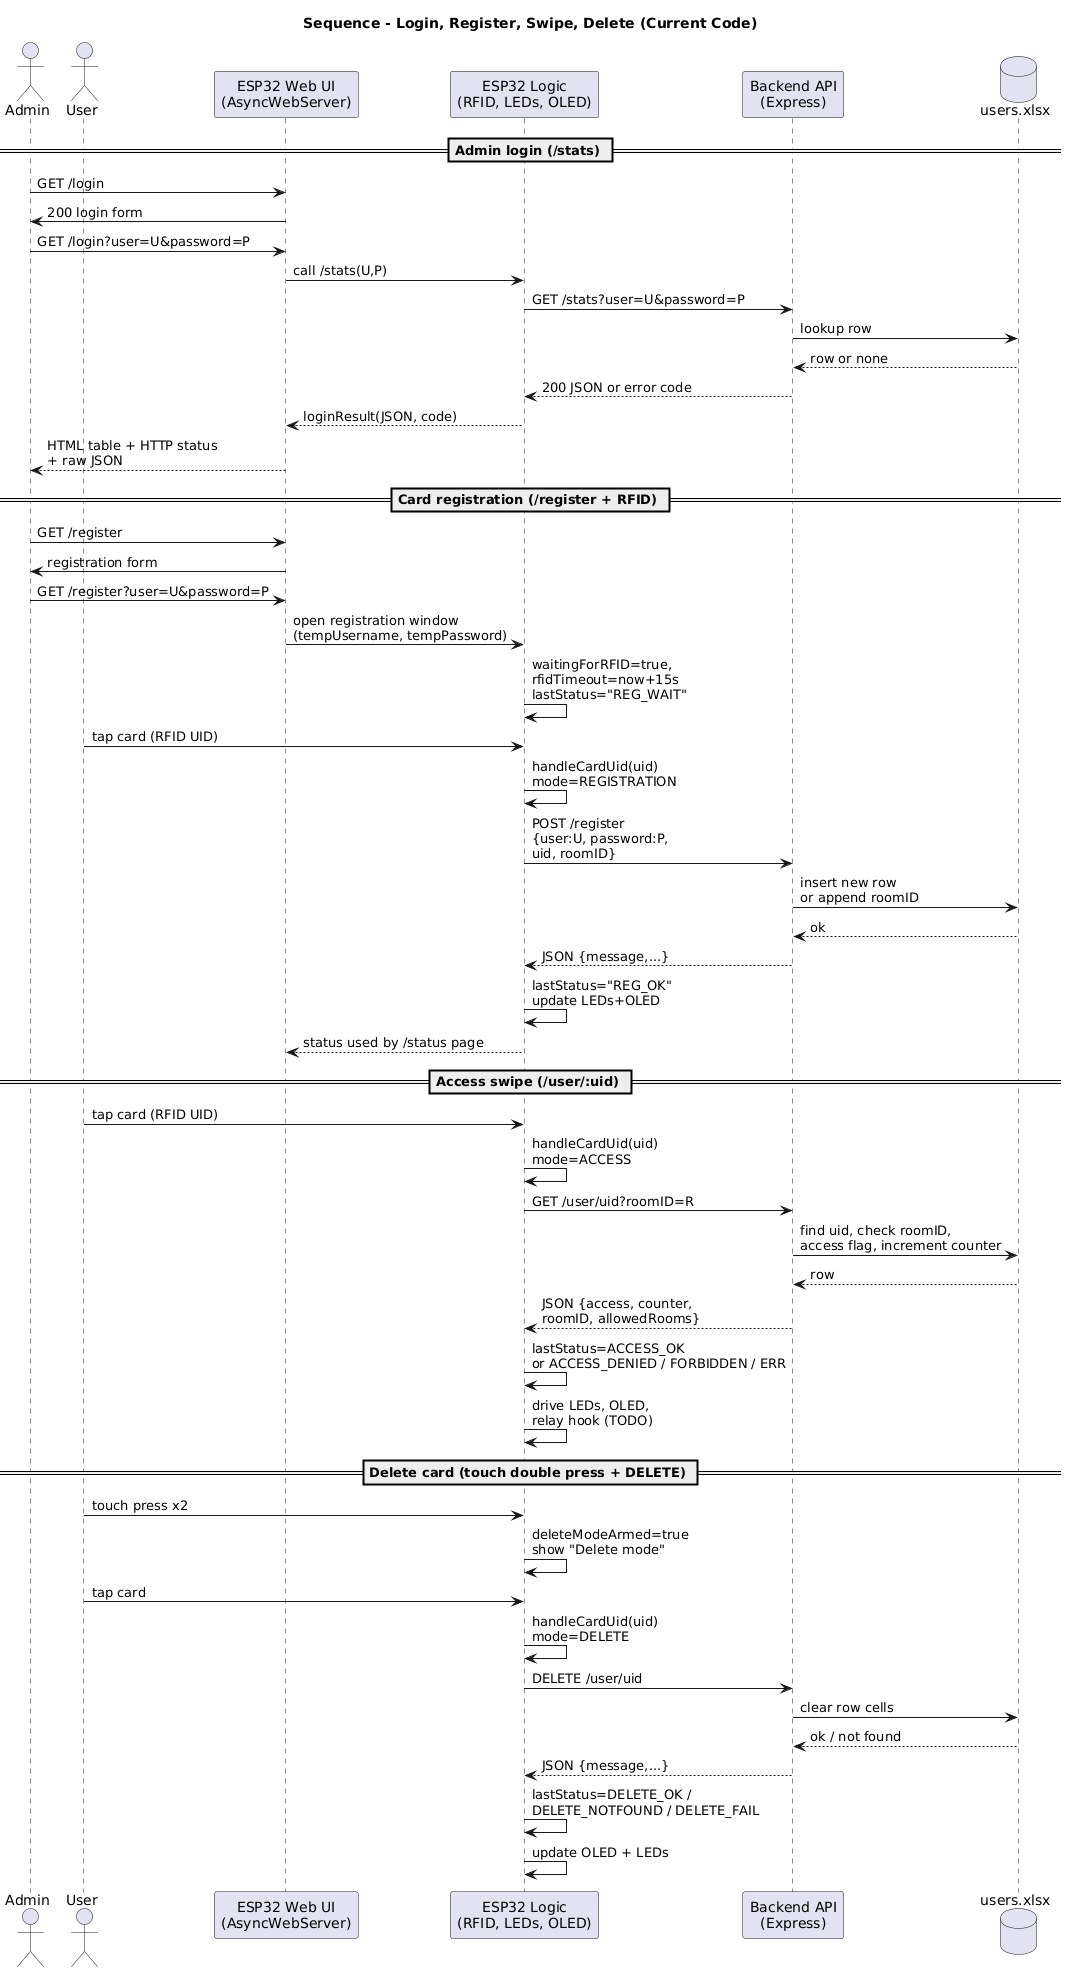

The diagram above was rendered by PlantUML. Its source (embedded in the PNG):
@startuml
title Sequence - Login, Register, Swipe, Delete (Current Code)

actor Admin
actor User
participant "ESP32 Web UI\n(AsyncWebServer)" as UI
participant "ESP32 Logic\n(RFID, LEDs, OLED)" as FW
participant "Backend API\n(Express)" as API
database "users.xlsx" as XLS

== Admin login (/stats) ==

Admin -> UI : GET /login
UI -> Admin : 200 login form

Admin -> UI : GET /login?user=U&password=P
UI -> FW : call /stats(U,P)
FW -> API : GET /stats?user=U&password=P
API -> XLS : lookup row
XLS --> API : row or none
API --> FW : 200 JSON or error code
FW --> UI : loginResult(JSON, code)
UI --> Admin : HTML table + HTTP status\n+ raw JSON

== Card registration (/register + RFID) ==

Admin -> UI : GET /register
UI -> Admin : registration form

Admin -> UI : GET /register?user=U&password=P
UI -> FW : open registration window\n(tempUsername, tempPassword)
FW -> FW : waitingForRFID=true,\nrfidTimeout=now+15s\nlastStatus="REG_WAIT"

User -> FW : tap card (RFID UID)
FW -> FW : handleCardUid(uid)\nmode=REGISTRATION
FW -> API : POST /register\n{user:U, password:P,\nuid, roomID}
API -> XLS : insert new row\nor append roomID
XLS --> API : ok
API --> FW : JSON {message,...}
FW -> FW : lastStatus="REG_OK"\nupdate LEDs+OLED
FW --> UI : status used by /status page

== Access swipe (/user/:uid) ==

User -> FW : tap card (RFID UID)
FW -> FW : handleCardUid(uid)\nmode=ACCESS
FW -> API : GET /user/uid?roomID=R
API -> XLS : find uid, check roomID,\naccess flag, increment counter
XLS --> API : row
API --> FW : JSON {access, counter,\nroomID, allowedRooms}
FW -> FW : lastStatus=ACCESS_OK\nor ACCESS_DENIED / FORBIDDEN / ERR
FW -> FW : drive LEDs, OLED,\nrelay hook (TODO)

== Delete card (touch double press + DELETE) ==

User -> FW : touch press x2
FW -> FW : deleteModeArmed=true\nshow "Delete mode"
User -> FW : tap card
FW -> FW : handleCardUid(uid)\nmode=DELETE
FW -> API : DELETE /user/uid
API -> XLS : clear row cells
XLS --> API : ok / not found
API --> FW : JSON {message,...}
FW -> FW : lastStatus=DELETE_OK /\nDELETE_NOTFOUND / DELETE_FAIL
FW -> FW : update OLED + LEDs
@enduml